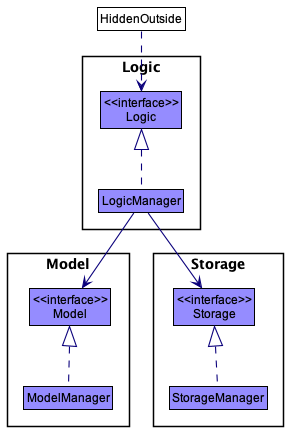

The diagram above was rendered by PlantUML. Its source (embedded in the PNG):
@startuml
!include style.puml
skinparam arrowThickness 1.1
skinparam arrowColor LOGIC_COLOR_T4
skinparam classBackgroundColor LOGIC_COLOR

package Logic {
Class "<<interface>>\nLogic" as Logic
Class LogicManager
}

package Model{
Class "<<interface>>\nModel" as Model
Class ModelManager
}

package Storage{
Class "<<interface>>\nStorage" as Storage
Class StorageManager
}

Class HiddenOutside #FFFFFF
HiddenOutside ..> Logic

LogicManager .up.|> Logic
ModelManager .up.|> Model
StorageManager .up.|> Storage

LogicManager --> Model
LogicManager --> Storage
@enduml